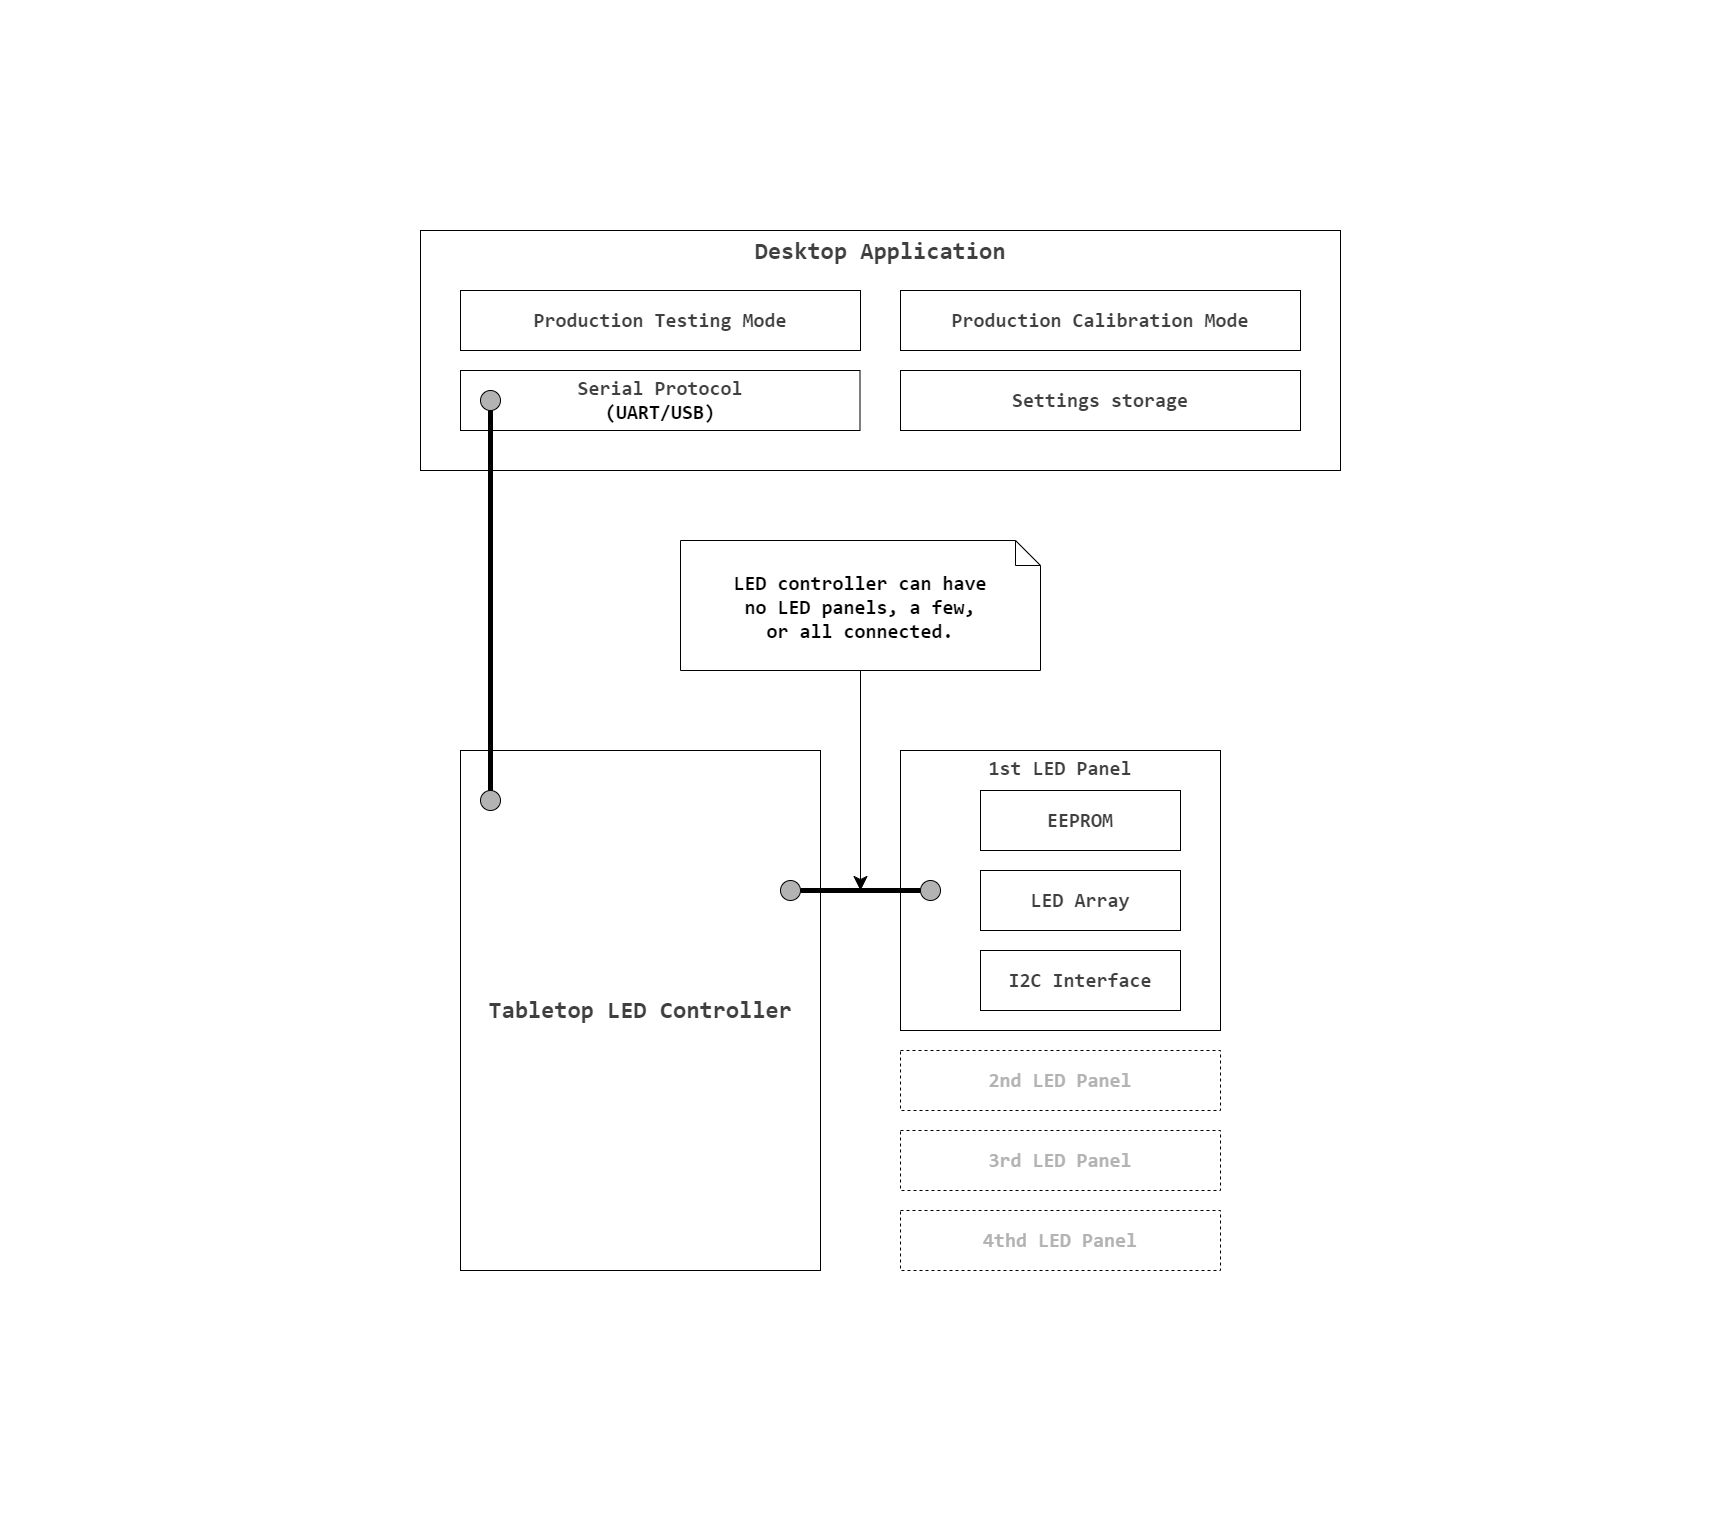

The diagram above was exported from draw.io. Its source (the exported page's mxGraphModel, read from the mxfile embedded in the PNG):
<mxGraphModel dx="6550" dy="2848" grid="1" gridSize="10" guides="1" tooltips="1" connect="1" arrows="1" fold="1" page="1" pageScale="1" pageWidth="827" pageHeight="1169" background="none" math="0" shadow="0">
  <root>
    <mxCell id="0" />
    <mxCell id="1" parent="0" />
    <mxCell id="239" value="" style="endArrow=none;html=1;strokeColor=none;" parent="1" edge="1">
      <mxGeometry width="50" height="50" relative="1" as="geometry">
        <mxPoint x="-800" y="1560" as="sourcePoint" />
        <mxPoint x="920" y="1560" as="targetPoint" />
      </mxGeometry>
    </mxCell>
    <mxCell id="240" value="" style="endArrow=none;html=1;strokeColor=none;" parent="1" edge="1">
      <mxGeometry width="50" height="50" relative="1" as="geometry">
        <mxPoint x="-800" y="40" as="sourcePoint" />
        <mxPoint x="920" y="40" as="targetPoint" />
      </mxGeometry>
    </mxCell>
    <mxCell id="241" value="" style="endArrow=none;html=1;strokeColor=none;" parent="1" edge="1">
      <mxGeometry width="50" height="50" relative="1" as="geometry">
        <mxPoint x="920" y="40" as="sourcePoint" />
        <mxPoint x="920" y="1560" as="targetPoint" />
      </mxGeometry>
    </mxCell>
    <mxCell id="242" value="" style="endArrow=none;html=1;strokeColor=none;" parent="1" edge="1">
      <mxGeometry width="50" height="50" relative="1" as="geometry">
        <mxPoint x="-800" y="40" as="sourcePoint" />
        <mxPoint x="-800" y="1560" as="targetPoint" />
      </mxGeometry>
    </mxCell>
    <mxCell id="247" value="&lt;span style=&quot;color: rgb(63, 63, 63); font-family: Consolas, &amp;quot;Courier New&amp;quot;, monospace; font-size: 24px; font-weight: 700; white-space: pre; background-color: rgb(255, 255, 255);&quot;&gt;Desktop Application&lt;/span&gt;" style="rounded=0;whiteSpace=wrap;html=1;verticalAlign=top;" parent="1" vertex="1">
      <mxGeometry x="-380" y="270" width="920" height="240" as="geometry" />
    </mxCell>
    <mxCell id="329" value="&lt;span style=&quot;color: rgb(63, 63, 63); font-family: Consolas, &amp;quot;Courier New&amp;quot;, monospace; font-weight: 700; white-space: pre; background-color: rgb(255, 255, 255);&quot;&gt;&lt;font style=&quot;font-size: 20px;&quot;&gt;1st LED Panel&lt;/font&gt;&lt;/span&gt;" style="rounded=0;whiteSpace=wrap;html=1;verticalAlign=top;" parent="1" vertex="1">
      <mxGeometry x="100" y="790" width="320" height="280" as="geometry" />
    </mxCell>
    <mxCell id="330" value="&lt;span style=&quot;color: rgb(63, 63, 63); font-family: Consolas, &amp;quot;Courier New&amp;quot;, monospace; font-weight: 700; white-space: pre; background-color: rgb(255, 255, 255);&quot;&gt;&lt;font style=&quot;font-size: 20px;&quot;&gt;LED Array&lt;/font&gt;&lt;/span&gt;" style="rounded=0;whiteSpace=wrap;html=1;" parent="1" vertex="1">
      <mxGeometry x="180" y="910" width="200" height="60" as="geometry" />
    </mxCell>
    <mxCell id="331" value="&lt;div&gt;&lt;span style=&quot;color: rgb(63, 63, 63); font-family: Consolas, &amp;quot;Courier New&amp;quot;, monospace; font-weight: 700; white-space: pre; background-color: rgb(255, 255, 255);&quot;&gt;&lt;font style=&quot;font-size: 20px;&quot;&gt;EEPROM&lt;/font&gt;&lt;/span&gt;&lt;/div&gt;" style="rounded=0;whiteSpace=wrap;html=1;" parent="1" vertex="1">
      <mxGeometry x="180" y="830" width="200" height="60" as="geometry" />
    </mxCell>
    <mxCell id="336" value="&lt;span style=&quot;font-family: Consolas, &amp;quot;Courier New&amp;quot;, monospace; font-weight: 700; white-space: pre; background-color: rgb(255, 255, 255);&quot;&gt;&lt;font style=&quot;color: rgb(179, 179, 179); font-size: 20px;&quot;&gt;2nd LED Panel&lt;/font&gt;&lt;/span&gt;" style="rounded=0;whiteSpace=wrap;html=1;verticalAlign=middle;dashed=1;fontColor=#E6E6E6;" parent="1" vertex="1">
      <mxGeometry x="100" y="1090" width="320" height="60" as="geometry" />
    </mxCell>
    <mxCell id="338" value="&lt;span style=&quot;font-family: Consolas, &amp;quot;Courier New&amp;quot;, monospace; font-weight: 700; white-space: pre; background-color: rgb(255, 255, 255);&quot;&gt;&lt;font style=&quot;color: rgb(179, 179, 179); font-size: 20px;&quot;&gt;3rd LED Panel&lt;/font&gt;&lt;/span&gt;" style="rounded=0;whiteSpace=wrap;html=1;verticalAlign=middle;dashed=1;fontColor=#E6E6E6;" parent="1" vertex="1">
      <mxGeometry x="100" y="1170" width="320" height="60" as="geometry" />
    </mxCell>
    <mxCell id="340" value="&lt;span style=&quot;font-family: Consolas, &amp;quot;Courier New&amp;quot;, monospace; font-weight: 700; white-space: pre; background-color: rgb(255, 255, 255);&quot;&gt;&lt;font style=&quot;color: rgb(179, 179, 179); font-size: 20px;&quot;&gt;4thd LED Panel&lt;/font&gt;&lt;/span&gt;" style="rounded=0;whiteSpace=wrap;html=1;verticalAlign=middle;dashed=1;fontColor=#E6E6E6;" parent="1" vertex="1">
      <mxGeometry x="100" y="1250" width="320" height="60" as="geometry" />
    </mxCell>
    <mxCell id="341" value="&lt;span style=&quot;color: rgb(63, 63, 63); font-family: Consolas, &amp;quot;Courier New&amp;quot;, monospace; font-weight: 700; white-space: pre; background-color: rgb(255, 255, 255);&quot;&gt;&lt;font style=&quot;font-size: 20px;&quot;&gt;I2C Interface&lt;/font&gt;&lt;/span&gt;" style="rounded=0;whiteSpace=wrap;html=1;" parent="1" vertex="1">
      <mxGeometry x="180" y="990" width="200" height="60" as="geometry" />
    </mxCell>
    <mxCell id="343" value="&lt;b style=&quot;color: rgb(63, 63, 63); font-family: Consolas, &amp;quot;Courier New&amp;quot;, monospace; font-size: 20px; white-space: pre;&quot;&gt;Settings storage&lt;/b&gt;" style="rounded=0;whiteSpace=wrap;html=1;" parent="1" vertex="1">
      <mxGeometry x="100" y="410" width="400" height="60" as="geometry" />
    </mxCell>
    <mxCell id="345" value="&lt;b style=&quot;color: rgb(63, 63, 63); font-family: Consolas, &amp;quot;Courier New&amp;quot;, monospace; font-size: 20px; white-space: pre;&quot;&gt;Production Calibration Mode&lt;/b&gt;" style="rounded=0;whiteSpace=wrap;html=1;" parent="1" vertex="1">
      <mxGeometry x="100" y="330" width="400" height="60" as="geometry" />
    </mxCell>
    <mxCell id="348" value="&lt;span style=&quot;font-family: Consolas, &amp;quot;Courier New&amp;quot;, monospace; font-weight: 700; white-space: pre; background-color: rgb(255, 255, 255); color: rgb(63, 63, 63);&quot;&gt;&lt;font style=&quot;font-size: 20px;&quot;&gt;Serial Protocol&lt;br&gt;&lt;/font&gt;&lt;/span&gt;&lt;span style=&quot;font-size: 20px; background-color: light-dark(rgb(255, 255, 255), rgb(18, 18, 18)); font-family: Consolas, &amp;quot;Courier New&amp;quot;, monospace; font-weight: 700; white-space: pre;&quot;&gt;(UART/USB)&lt;/span&gt;" style="rounded=0;whiteSpace=wrap;html=1;" parent="1" vertex="1">
      <mxGeometry x="-340" y="410" width="399.5" height="60" as="geometry" />
    </mxCell>
    <mxCell id="349" value="&lt;b style=&quot;color: rgb(63, 63, 63); font-family: Consolas, &amp;quot;Courier New&amp;quot;, monospace; font-size: 20px; white-space: pre;&quot;&gt;Production Testing Mode&lt;/b&gt;" style="rounded=0;whiteSpace=wrap;html=1;" parent="1" vertex="1">
      <mxGeometry x="-340" y="330" width="400" height="60" as="geometry" />
    </mxCell>
    <mxCell id="357" style="edgeStyle=none;html=1;endSize=12;" parent="1" source="356" edge="1">
      <mxGeometry relative="1" as="geometry">
        <mxPoint x="60" y="930" as="targetPoint" />
      </mxGeometry>
    </mxCell>
    <mxCell id="356" value="&lt;font face=&quot;Consolas, Courier New, monospace&quot;&gt;&lt;span style=&quot;font-size: 20px; white-space: pre;&quot;&gt;&lt;b&gt;LED controller can have&lt;/b&gt;&lt;/span&gt;&lt;/font&gt;&lt;div&gt;&lt;font face=&quot;Consolas, Courier New, monospace&quot;&gt;&lt;span style=&quot;font-size: 20px; white-space: pre;&quot;&gt;&lt;b&gt;no LED &lt;/b&gt;&lt;/span&gt;&lt;/font&gt;&lt;b style=&quot;font-size: 20px; white-space: pre; font-family: Consolas, &amp;quot;Courier New&amp;quot;, monospace; background-color: transparent;&quot;&gt;panels, a few,&lt;/b&gt;&lt;/div&gt;&lt;div&gt;&lt;b style=&quot;font-size: 20px; white-space: pre; font-family: Consolas, &amp;quot;Courier New&amp;quot;, monospace; background-color: transparent;&quot;&gt;or all connected.&lt;/b&gt;&lt;/div&gt;" style="shape=note2;boundedLbl=1;html=1;size=25;verticalAlign=top;align=center;whiteSpace=wrap;" parent="1" vertex="1">
      <mxGeometry x="-120" y="580" width="360" height="130" as="geometry" />
    </mxCell>
    <mxCell id="358" value="&lt;span style=&quot;color: rgb(63, 63, 63); font-family: Consolas, &amp;quot;Courier New&amp;quot;, monospace; font-size: 24px; font-weight: 700; white-space: pre; background-color: rgb(255, 255, 255);&quot;&gt;Tabletop LED Controller&lt;/span&gt;" style="rounded=0;whiteSpace=wrap;html=1;verticalAlign=middle;" parent="1" vertex="1">
      <mxGeometry x="-340" y="790" width="360" height="520" as="geometry" />
    </mxCell>
    <mxCell id="360" value="" style="ellipse;whiteSpace=wrap;html=1;aspect=fixed;labelBackgroundColor=none;fillColor=#B3B3B3;" parent="1" vertex="1">
      <mxGeometry x="-320" y="830" width="20" height="20" as="geometry" />
    </mxCell>
    <mxCell id="361" style="edgeStyle=none;html=1;endArrow=none;endFill=0;strokeWidth=5;" parent="1" source="362" target="360" edge="1">
      <mxGeometry relative="1" as="geometry" />
    </mxCell>
    <mxCell id="362" value="" style="ellipse;whiteSpace=wrap;html=1;aspect=fixed;labelBackgroundColor=none;fillColor=#B3B3B3;" parent="1" vertex="1">
      <mxGeometry x="-320" y="430" width="20" height="20" as="geometry" />
    </mxCell>
    <mxCell id="370" value="" style="ellipse;whiteSpace=wrap;html=1;aspect=fixed;labelBackgroundColor=none;fillColor=#B3B3B3;" parent="1" vertex="1">
      <mxGeometry x="-20" y="920" width="20" height="20" as="geometry" />
    </mxCell>
    <mxCell id="371" style="edgeStyle=none;html=1;endArrow=none;endFill=0;strokeWidth=5;" parent="1" source="372" target="370" edge="1">
      <mxGeometry relative="1" as="geometry" />
    </mxCell>
    <mxCell id="372" value="" style="ellipse;whiteSpace=wrap;html=1;aspect=fixed;labelBackgroundColor=none;fillColor=#B3B3B3;" parent="1" vertex="1">
      <mxGeometry x="120" y="920" width="20" height="20" as="geometry" />
    </mxCell>
  </root>
</mxGraphModel>